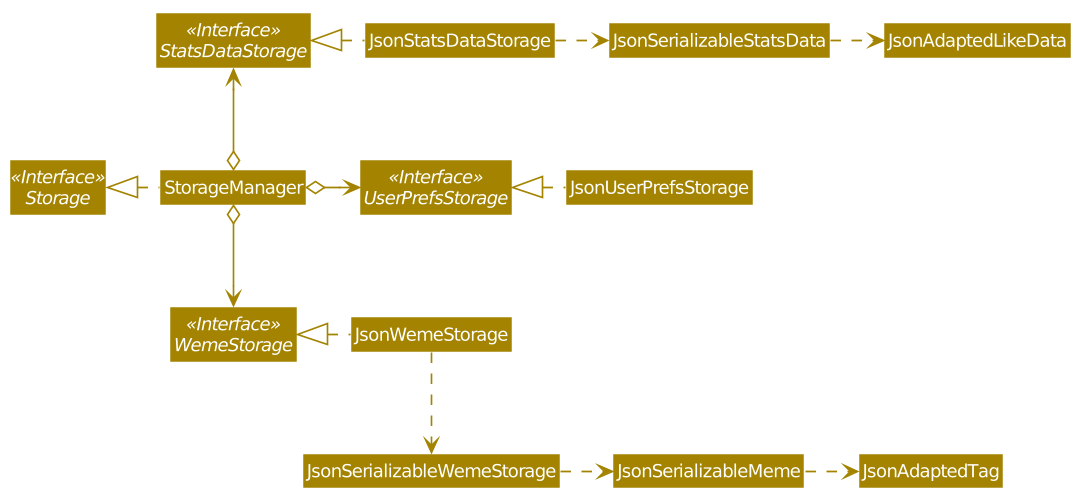

The diagram above was rendered by PlantUML. Its source (embedded in the PNG):
@startuml
scale 1.5








skinparam BackgroundColor #FFFFFFF

skinparam Shadowing false

skinparam Class {
    FontColor #FFFFFF
    BorderThickness 1
    BorderColor #FFFFFF
    StereotypeFontColor #FFFFFF
    FontName Arial
}

skinparam Actor {
    BorderColor #000000
    Color #000000
    FontName Arial
}

skinparam Sequence {
    MessageAlign center
    BoxFontSize 15
    BoxPadding 0
    BoxFontColor #FFFFFF
    FontName Arial
}

skinparam Participant {
    FontColor #FFFFFFF
    Padding 20
}

skinparam MinClassWidth 50
skinparam ParticipantPadding 10
skinparam Shadowing false
skinparam DefaultTextAlignment center
skinparam packageStyle Rectangle

hide footbox
hide members
hide circle
skinparam arrowThickness 1.1
skinparam arrowColor #A38300
skinparam classBackgroundColor #A38300

Interface Storage <<Interface>>
Interface UserPrefsStorage <<Interface>>
Interface WemeStorage <<Interface>>
Interface StatsDataStorage <<Interface>>

Class StorageManager
Class JsonUserPrefsStorage
Class JsonWemeStorage
class JsonStatsDataStorage

StorageManager .left.|> Storage
StorageManager o-right-> UserPrefsStorage
StorageManager o--> WemeStorage
StorageManager o-up-> StatsDataStorage

JsonUserPrefsStorage .left.|> UserPrefsStorage
JsonWemeStorage .left.|> WemeStorage
JsonWemeStorage .down.> JsonSerializableWemeStorage
JsonSerializableWemeStorage .right.> JsonSerializableMeme
JsonSerializableMeme .right.> JsonAdaptedTag

JsonStatsDataStorage .left.|> StatsDataStorage
JsonStatsDataStorage .right.> JsonSerializableStatsData
JsonSerializableStatsData .right.> JsonAdaptedLikeData
@enduml